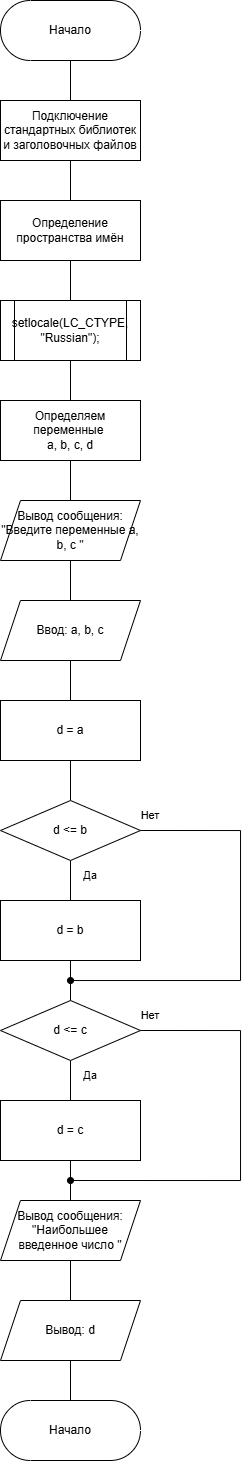

The diagram above was exported from draw.io. Its source (the exported page's mxGraphModel, read from the mxfile embedded in the PNG):
<mxGraphModel dx="735" dy="577" grid="1" gridSize="10" guides="1" tooltips="1" connect="1" arrows="1" fold="1" page="1" pageScale="1" pageWidth="827" pageHeight="1169" math="0" shadow="0">
  <root>
    <mxCell id="0" />
    <mxCell id="1" parent="0" />
    <mxCell id="3x8pRKIzKxwyp05Z4Ml7-16" value="" style="edgeStyle=orthogonalEdgeStyle;rounded=0;orthogonalLoop=1;jettySize=auto;html=1;endArrow=none;endFill=0;" edge="1" parent="1" source="3x8pRKIzKxwyp05Z4Ml7-1" target="3x8pRKIzKxwyp05Z4Ml7-2">
      <mxGeometry relative="1" as="geometry" />
    </mxCell>
    <mxCell id="3x8pRKIzKxwyp05Z4Ml7-1" value="Начало" style="html=1;dashed=0;whiteSpace=wrap;shape=mxgraph.dfd.start" vertex="1" parent="1">
      <mxGeometry x="280" y="80" width="140" height="60" as="geometry" />
    </mxCell>
    <mxCell id="3x8pRKIzKxwyp05Z4Ml7-17" value="" style="edgeStyle=orthogonalEdgeStyle;shape=connector;rounded=0;orthogonalLoop=1;jettySize=auto;html=1;strokeColor=default;align=center;verticalAlign=middle;fontFamily=Helvetica;fontSize=11;fontColor=default;labelBackgroundColor=default;endArrow=none;endFill=0;" edge="1" parent="1" source="3x8pRKIzKxwyp05Z4Ml7-2" target="3x8pRKIzKxwyp05Z4Ml7-3">
      <mxGeometry relative="1" as="geometry" />
    </mxCell>
    <mxCell id="3x8pRKIzKxwyp05Z4Ml7-2" value="Подключение стандартных библиотек и заголовочных файлов" style="whiteSpace=wrap;html=1;" vertex="1" parent="1">
      <mxGeometry x="280" y="180" width="140" height="60" as="geometry" />
    </mxCell>
    <mxCell id="3x8pRKIzKxwyp05Z4Ml7-18" value="" style="edgeStyle=orthogonalEdgeStyle;shape=connector;rounded=0;orthogonalLoop=1;jettySize=auto;html=1;strokeColor=default;align=center;verticalAlign=middle;fontFamily=Helvetica;fontSize=11;fontColor=default;labelBackgroundColor=default;endArrow=none;endFill=0;" edge="1" parent="1" source="3x8pRKIzKxwyp05Z4Ml7-3" target="3x8pRKIzKxwyp05Z4Ml7-5">
      <mxGeometry relative="1" as="geometry" />
    </mxCell>
    <mxCell id="3x8pRKIzKxwyp05Z4Ml7-3" value="Определение пространства имён" style="whiteSpace=wrap;html=1;" vertex="1" parent="1">
      <mxGeometry x="280" y="280" width="140" height="60" as="geometry" />
    </mxCell>
    <mxCell id="3x8pRKIzKxwyp05Z4Ml7-20" value="" style="edgeStyle=orthogonalEdgeStyle;shape=connector;rounded=0;orthogonalLoop=1;jettySize=auto;html=1;strokeColor=default;align=center;verticalAlign=middle;fontFamily=Helvetica;fontSize=11;fontColor=default;labelBackgroundColor=default;endArrow=none;endFill=0;" edge="1" parent="1" source="3x8pRKIzKxwyp05Z4Ml7-4" target="3x8pRKIzKxwyp05Z4Ml7-6">
      <mxGeometry relative="1" as="geometry" />
    </mxCell>
    <mxCell id="3x8pRKIzKxwyp05Z4Ml7-4" value="Определяем переменные&amp;nbsp;&lt;div&gt;a, b, c, d&lt;/div&gt;" style="whiteSpace=wrap;html=1;rounded=0;" vertex="1" parent="1">
      <mxGeometry x="280" y="480" width="140" height="60" as="geometry" />
    </mxCell>
    <mxCell id="3x8pRKIzKxwyp05Z4Ml7-19" value="" style="edgeStyle=orthogonalEdgeStyle;shape=connector;rounded=0;orthogonalLoop=1;jettySize=auto;html=1;strokeColor=default;align=center;verticalAlign=middle;fontFamily=Helvetica;fontSize=11;fontColor=default;labelBackgroundColor=default;endArrow=none;endFill=0;" edge="1" parent="1" source="3x8pRKIzKxwyp05Z4Ml7-5" target="3x8pRKIzKxwyp05Z4Ml7-4">
      <mxGeometry relative="1" as="geometry" />
    </mxCell>
    <mxCell id="3x8pRKIzKxwyp05Z4Ml7-5" value="&lt;div&gt;&lt;span style=&quot;background-color: transparent; color: light-dark(rgb(0, 0, 0), rgb(255, 255, 255));&quot;&gt;setlocale(LC_CTYPE, &quot;Russian&quot;);&lt;/span&gt;&lt;/div&gt;" style="shape=process;whiteSpace=wrap;html=1;backgroundOutline=1;fontSize=12;" vertex="1" parent="1">
      <mxGeometry x="280" y="380" width="140" height="60" as="geometry" />
    </mxCell>
    <mxCell id="3x8pRKIzKxwyp05Z4Ml7-21" value="" style="edgeStyle=orthogonalEdgeStyle;shape=connector;rounded=0;orthogonalLoop=1;jettySize=auto;html=1;strokeColor=default;align=center;verticalAlign=middle;fontFamily=Helvetica;fontSize=11;fontColor=default;labelBackgroundColor=default;endArrow=none;endFill=0;" edge="1" parent="1" source="3x8pRKIzKxwyp05Z4Ml7-6" target="3x8pRKIzKxwyp05Z4Ml7-7">
      <mxGeometry relative="1" as="geometry" />
    </mxCell>
    <mxCell id="3x8pRKIzKxwyp05Z4Ml7-6" value="Вывод сообщения:&lt;div&gt;&quot;Введите переменные a, b, c &quot;&lt;/div&gt;" style="shape=parallelogram;perimeter=parallelogramPerimeter;whiteSpace=wrap;html=1;fixedSize=1;rounded=0;" vertex="1" parent="1">
      <mxGeometry x="280" y="580" width="140" height="60" as="geometry" />
    </mxCell>
    <mxCell id="3x8pRKIzKxwyp05Z4Ml7-22" value="" style="edgeStyle=orthogonalEdgeStyle;shape=connector;rounded=0;orthogonalLoop=1;jettySize=auto;html=1;strokeColor=default;align=center;verticalAlign=middle;fontFamily=Helvetica;fontSize=11;fontColor=default;labelBackgroundColor=default;endArrow=none;endFill=0;" edge="1" parent="1" source="3x8pRKIzKxwyp05Z4Ml7-7" target="3x8pRKIzKxwyp05Z4Ml7-8">
      <mxGeometry relative="1" as="geometry" />
    </mxCell>
    <mxCell id="3x8pRKIzKxwyp05Z4Ml7-7" value="Ввод: a, b, c" style="shape=parallelogram;perimeter=parallelogramPerimeter;whiteSpace=wrap;html=1;fixedSize=1;rounded=0;" vertex="1" parent="1">
      <mxGeometry x="280" y="680" width="140" height="60" as="geometry" />
    </mxCell>
    <mxCell id="3x8pRKIzKxwyp05Z4Ml7-23" value="" style="edgeStyle=orthogonalEdgeStyle;shape=connector;rounded=0;orthogonalLoop=1;jettySize=auto;html=1;strokeColor=default;align=center;verticalAlign=middle;fontFamily=Helvetica;fontSize=11;fontColor=default;labelBackgroundColor=default;endArrow=none;endFill=0;" edge="1" parent="1" source="3x8pRKIzKxwyp05Z4Ml7-8" target="3x8pRKIzKxwyp05Z4Ml7-9">
      <mxGeometry relative="1" as="geometry" />
    </mxCell>
    <mxCell id="3x8pRKIzKxwyp05Z4Ml7-8" value="&lt;div&gt;d = a&lt;/div&gt;" style="whiteSpace=wrap;html=1;rounded=0;" vertex="1" parent="1">
      <mxGeometry x="280" y="780" width="140" height="60" as="geometry" />
    </mxCell>
    <mxCell id="3x8pRKIzKxwyp05Z4Ml7-24" value="" style="edgeStyle=orthogonalEdgeStyle;shape=connector;rounded=0;orthogonalLoop=1;jettySize=auto;html=1;strokeColor=default;align=center;verticalAlign=middle;fontFamily=Helvetica;fontSize=11;fontColor=default;labelBackgroundColor=default;endArrow=none;endFill=0;" edge="1" parent="1" source="3x8pRKIzKxwyp05Z4Ml7-9" target="3x8pRKIzKxwyp05Z4Ml7-11">
      <mxGeometry relative="1" as="geometry" />
    </mxCell>
    <mxCell id="3x8pRKIzKxwyp05Z4Ml7-31" style="edgeStyle=orthogonalEdgeStyle;shape=connector;rounded=0;orthogonalLoop=1;jettySize=auto;html=1;exitX=1;exitY=0.5;exitDx=0;exitDy=0;strokeColor=default;align=center;verticalAlign=middle;fontFamily=Helvetica;fontSize=11;fontColor=default;labelBackgroundColor=default;endArrow=oval;endFill=1;" edge="1" parent="1" source="3x8pRKIzKxwyp05Z4Ml7-9">
      <mxGeometry relative="1" as="geometry">
        <mxPoint x="350" y="1060" as="targetPoint" />
        <Array as="points">
          <mxPoint x="520" y="910" />
          <mxPoint x="520" y="1060" />
          <mxPoint x="350" y="1060" />
        </Array>
      </mxGeometry>
    </mxCell>
    <mxCell id="3x8pRKIzKxwyp05Z4Ml7-9" value="d &amp;lt;= b" style="rhombus;whiteSpace=wrap;html=1;" vertex="1" parent="1">
      <mxGeometry x="280" y="879.9999999999998" width="140" height="60" as="geometry" />
    </mxCell>
    <mxCell id="3x8pRKIzKxwyp05Z4Ml7-26" value="" style="edgeStyle=orthogonalEdgeStyle;shape=connector;rounded=0;orthogonalLoop=1;jettySize=auto;html=1;strokeColor=default;align=center;verticalAlign=middle;fontFamily=Helvetica;fontSize=11;fontColor=default;labelBackgroundColor=default;endArrow=none;endFill=0;" edge="1" parent="1" source="3x8pRKIzKxwyp05Z4Ml7-10" target="3x8pRKIzKxwyp05Z4Ml7-12">
      <mxGeometry relative="1" as="geometry" />
    </mxCell>
    <mxCell id="3x8pRKIzKxwyp05Z4Ml7-35" style="edgeStyle=orthogonalEdgeStyle;shape=connector;rounded=0;orthogonalLoop=1;jettySize=auto;html=1;exitX=1;exitY=0.5;exitDx=0;exitDy=0;strokeColor=default;align=center;verticalAlign=middle;fontFamily=Helvetica;fontSize=11;fontColor=default;labelBackgroundColor=default;endArrow=oval;endFill=1;" edge="1" parent="1" source="3x8pRKIzKxwyp05Z4Ml7-10">
      <mxGeometry relative="1" as="geometry">
        <mxPoint x="350" y="1260" as="targetPoint" />
        <Array as="points">
          <mxPoint x="520" y="1110" />
          <mxPoint x="520" y="1260" />
        </Array>
      </mxGeometry>
    </mxCell>
    <mxCell id="3x8pRKIzKxwyp05Z4Ml7-10" value="d &amp;lt;= c" style="rhombus;whiteSpace=wrap;html=1;" vertex="1" parent="1">
      <mxGeometry x="280" y="1079.9999999999998" width="140" height="60" as="geometry" />
    </mxCell>
    <mxCell id="3x8pRKIzKxwyp05Z4Ml7-25" value="" style="edgeStyle=orthogonalEdgeStyle;shape=connector;rounded=0;orthogonalLoop=1;jettySize=auto;html=1;strokeColor=default;align=center;verticalAlign=middle;fontFamily=Helvetica;fontSize=11;fontColor=default;labelBackgroundColor=default;endArrow=none;endFill=0;" edge="1" parent="1" source="3x8pRKIzKxwyp05Z4Ml7-11" target="3x8pRKIzKxwyp05Z4Ml7-10">
      <mxGeometry relative="1" as="geometry" />
    </mxCell>
    <mxCell id="3x8pRKIzKxwyp05Z4Ml7-11" value="&lt;div&gt;d = b&lt;/div&gt;" style="whiteSpace=wrap;html=1;rounded=0;" vertex="1" parent="1">
      <mxGeometry x="280" y="980" width="140" height="60" as="geometry" />
    </mxCell>
    <mxCell id="3x8pRKIzKxwyp05Z4Ml7-27" value="" style="edgeStyle=orthogonalEdgeStyle;shape=connector;rounded=0;orthogonalLoop=1;jettySize=auto;html=1;strokeColor=default;align=center;verticalAlign=middle;fontFamily=Helvetica;fontSize=11;fontColor=default;labelBackgroundColor=default;endArrow=none;endFill=0;" edge="1" parent="1" source="3x8pRKIzKxwyp05Z4Ml7-12" target="3x8pRKIzKxwyp05Z4Ml7-13">
      <mxGeometry relative="1" as="geometry" />
    </mxCell>
    <mxCell id="3x8pRKIzKxwyp05Z4Ml7-12" value="&lt;div&gt;d = c&lt;/div&gt;" style="whiteSpace=wrap;html=1;rounded=0;" vertex="1" parent="1">
      <mxGeometry x="280" y="1180" width="140" height="60" as="geometry" />
    </mxCell>
    <mxCell id="3x8pRKIzKxwyp05Z4Ml7-28" value="" style="edgeStyle=orthogonalEdgeStyle;shape=connector;rounded=0;orthogonalLoop=1;jettySize=auto;html=1;strokeColor=default;align=center;verticalAlign=middle;fontFamily=Helvetica;fontSize=11;fontColor=default;labelBackgroundColor=default;endArrow=none;endFill=0;" edge="1" parent="1" source="3x8pRKIzKxwyp05Z4Ml7-13" target="3x8pRKIzKxwyp05Z4Ml7-14">
      <mxGeometry relative="1" as="geometry" />
    </mxCell>
    <mxCell id="3x8pRKIzKxwyp05Z4Ml7-13" value="Вывод сообщения:&lt;div&gt;&quot;Наибольшее введенное число &quot;&lt;/div&gt;" style="shape=parallelogram;perimeter=parallelogramPerimeter;whiteSpace=wrap;html=1;fixedSize=1;rounded=0;" vertex="1" parent="1">
      <mxGeometry x="280" y="1280" width="140" height="60" as="geometry" />
    </mxCell>
    <mxCell id="3x8pRKIzKxwyp05Z4Ml7-29" value="" style="edgeStyle=orthogonalEdgeStyle;shape=connector;rounded=0;orthogonalLoop=1;jettySize=auto;html=1;strokeColor=default;align=center;verticalAlign=middle;fontFamily=Helvetica;fontSize=11;fontColor=default;labelBackgroundColor=default;endArrow=none;endFill=0;" edge="1" parent="1" source="3x8pRKIzKxwyp05Z4Ml7-14" target="3x8pRKIzKxwyp05Z4Ml7-15">
      <mxGeometry relative="1" as="geometry" />
    </mxCell>
    <mxCell id="3x8pRKIzKxwyp05Z4Ml7-14" value="Вывод: d" style="shape=parallelogram;perimeter=parallelogramPerimeter;whiteSpace=wrap;html=1;fixedSize=1;rounded=0;" vertex="1" parent="1">
      <mxGeometry x="280" y="1380" width="140" height="60" as="geometry" />
    </mxCell>
    <mxCell id="3x8pRKIzKxwyp05Z4Ml7-15" value="Начало" style="html=1;dashed=0;whiteSpace=wrap;shape=mxgraph.dfd.start" vertex="1" parent="1">
      <mxGeometry x="280" y="1480" width="140" height="60" as="geometry" />
    </mxCell>
    <mxCell id="3x8pRKIzKxwyp05Z4Ml7-32" value="Да" style="text;html=1;whiteSpace=wrap;strokeColor=none;fillColor=none;align=center;verticalAlign=middle;rounded=0;fontFamily=Helvetica;fontSize=11;fontColor=default;labelBackgroundColor=default;" vertex="1" parent="1">
      <mxGeometry x="340" y="940" width="60" height="30" as="geometry" />
    </mxCell>
    <mxCell id="3x8pRKIzKxwyp05Z4Ml7-33" value="Нет" style="text;html=1;whiteSpace=wrap;strokeColor=none;fillColor=none;align=center;verticalAlign=middle;rounded=0;fontFamily=Helvetica;fontSize=11;fontColor=default;labelBackgroundColor=default;" vertex="1" parent="1">
      <mxGeometry x="400" y="880" width="60" height="30" as="geometry" />
    </mxCell>
    <mxCell id="3x8pRKIzKxwyp05Z4Ml7-34" value="Да" style="text;html=1;whiteSpace=wrap;strokeColor=none;fillColor=none;align=center;verticalAlign=middle;rounded=0;fontFamily=Helvetica;fontSize=11;fontColor=default;labelBackgroundColor=default;" vertex="1" parent="1">
      <mxGeometry x="340" y="1140" width="60" height="30" as="geometry" />
    </mxCell>
    <mxCell id="3x8pRKIzKxwyp05Z4Ml7-36" value="Нет" style="text;html=1;whiteSpace=wrap;strokeColor=none;fillColor=none;align=center;verticalAlign=middle;rounded=0;fontFamily=Helvetica;fontSize=11;fontColor=default;labelBackgroundColor=default;" vertex="1" parent="1">
      <mxGeometry x="400" y="1080" width="60" height="30" as="geometry" />
    </mxCell>
  </root>
</mxGraphModel>